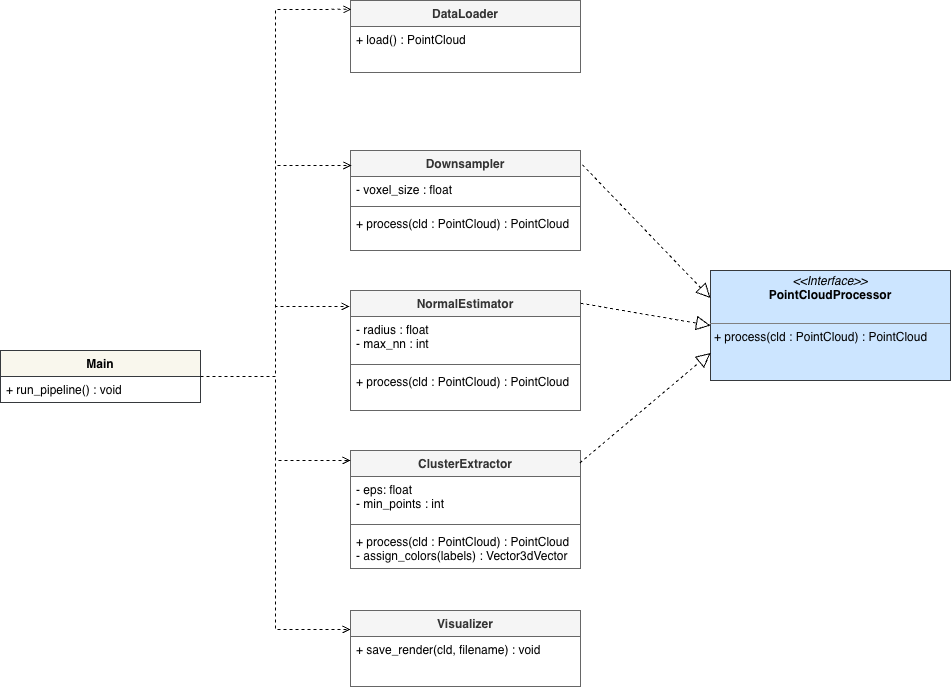

The diagram above was exported from draw.io. Its source (the exported page's mxGraphModel, read from the mxfile embedded in the PNG):
<mxGraphModel dx="1328" dy="784" grid="1" gridSize="10" guides="1" tooltips="1" connect="1" arrows="1" fold="1" page="1" pageScale="1" pageWidth="850" pageHeight="1100" math="0" shadow="0">
  <root>
    <mxCell id="0" />
    <mxCell id="1" parent="0" />
    <mxCell id="IxzUJAiVQf8hCXnzYYnk-2" edge="1" parent="1" source="pFj3j2mgBIOnOsSzuxRe-11" style="edgeStyle=orthogonalEdgeStyle;rounded=0;orthogonalLoop=1;jettySize=auto;html=1;entryX=0;entryY=0.25;entryDx=0;entryDy=0;endArrow=open;endFill=0;dashed=1;" target="pFj3j2mgBIOnOsSzuxRe-32">
      <mxGeometry relative="1" as="geometry" />
    </mxCell>
    <mxCell id="pFj3j2mgBIOnOsSzuxRe-11" parent="1" style="swimlane;fontStyle=1;align=center;verticalAlign=top;childLayout=stackLayout;horizontal=1;startSize=26;horizontalStack=0;resizeParent=1;resizeParentMax=0;resizeLast=0;collapsible=1;marginBottom=0;whiteSpace=wrap;html=1;fillColor=#f9f7ed;strokeColor=#36393d;" value="Main" vertex="1">
      <mxGeometry height="52" width="200" x="140" y="450" as="geometry" />
    </mxCell>
    <mxCell id="pFj3j2mgBIOnOsSzuxRe-14" parent="pFj3j2mgBIOnOsSzuxRe-11" style="text;strokeColor=none;fillColor=none;align=left;verticalAlign=top;spacingLeft=4;spacingRight=4;overflow=hidden;rotatable=0;points=[[0,0.5],[1,0.5]];portConstraint=eastwest;whiteSpace=wrap;html=1;" value="+ run_pipeline() : void" vertex="1">
      <mxGeometry height="26" width="200" y="26" as="geometry" />
    </mxCell>
    <mxCell id="pFj3j2mgBIOnOsSzuxRe-15" parent="1" style="verticalAlign=top;align=left;overflow=fill;html=1;whiteSpace=wrap;fillColor=#cce5ff;strokeColor=#36393d;" value="&lt;p style=&quot;margin:0px;margin-top:4px;text-align:center;&quot;&gt;&lt;i&gt;&amp;lt;&amp;lt;Interface&amp;gt;&amp;gt;&lt;/i&gt;&lt;br&gt;&lt;b&gt;PointCloudProcessor&lt;/b&gt;&lt;/p&gt;&lt;br&gt;&lt;hr size=&quot;1&quot; style=&quot;border-style:solid;&quot;&gt;&lt;p style=&quot;margin:0px;margin-left:4px;&quot;&gt;+ process(cld : PointCloud) : PointCloud&lt;/p&gt;" vertex="1">
      <mxGeometry height="110" width="240" x="850" y="370" as="geometry" />
    </mxCell>
    <mxCell id="pFj3j2mgBIOnOsSzuxRe-16" parent="1" style="swimlane;fontStyle=1;align=center;verticalAlign=top;childLayout=stackLayout;horizontal=1;startSize=26;horizontalStack=0;resizeParent=1;resizeParentMax=0;resizeLast=0;collapsible=1;marginBottom=0;whiteSpace=wrap;html=1;fillColor=#f5f5f5;strokeColor=#666666;fontColor=#333333;" value="DataLoader" vertex="1">
      <mxGeometry height="72" width="230" x="490" y="100" as="geometry" />
    </mxCell>
    <mxCell id="pFj3j2mgBIOnOsSzuxRe-19" parent="pFj3j2mgBIOnOsSzuxRe-16" style="text;align=left;verticalAlign=top;spacingLeft=4;spacingRight=4;overflow=hidden;rotatable=0;points=[[0,0.5],[1,0.5]];portConstraint=eastwest;whiteSpace=wrap;html=1;" value="+ load() : PointCloud" vertex="1">
      <mxGeometry height="46" width="230" y="26" as="geometry" />
    </mxCell>
    <mxCell id="pFj3j2mgBIOnOsSzuxRe-20" parent="1" style="swimlane;fontStyle=1;align=center;verticalAlign=top;childLayout=stackLayout;horizontal=1;startSize=26;horizontalStack=0;resizeParent=1;resizeParentMax=0;resizeLast=0;collapsible=1;marginBottom=0;whiteSpace=wrap;html=1;fillColor=#f5f5f5;fontColor=#333333;strokeColor=#666666;" value="Downsampler" vertex="1">
      <mxGeometry height="100" width="230" x="490" y="250" as="geometry" />
    </mxCell>
    <mxCell id="pFj3j2mgBIOnOsSzuxRe-21" parent="pFj3j2mgBIOnOsSzuxRe-20" style="text;strokeColor=none;fillColor=none;align=left;verticalAlign=top;spacingLeft=4;spacingRight=4;overflow=hidden;rotatable=0;points=[[0,0.5],[1,0.5]];portConstraint=eastwest;whiteSpace=wrap;html=1;" value="- voxel_size : float" vertex="1">
      <mxGeometry height="26" width="230" y="26" as="geometry" />
    </mxCell>
    <mxCell id="pFj3j2mgBIOnOsSzuxRe-22" parent="pFj3j2mgBIOnOsSzuxRe-20" style="line;strokeWidth=1;fillColor=none;align=left;verticalAlign=middle;spacingTop=-1;spacingLeft=3;spacingRight=3;rotatable=0;labelPosition=right;points=[];portConstraint=eastwest;strokeColor=inherit;" value="" vertex="1">
      <mxGeometry height="8" width="230" y="52" as="geometry" />
    </mxCell>
    <mxCell id="pFj3j2mgBIOnOsSzuxRe-23" parent="pFj3j2mgBIOnOsSzuxRe-20" style="text;strokeColor=none;fillColor=none;align=left;verticalAlign=top;spacingLeft=4;spacingRight=4;overflow=hidden;rotatable=0;points=[[0,0.5],[1,0.5]];portConstraint=eastwest;whiteSpace=wrap;html=1;" value="+ process(cld : PointCloud) : PointCloud" vertex="1">
      <mxGeometry height="40" width="230" y="60" as="geometry" />
    </mxCell>
    <mxCell id="pFj3j2mgBIOnOsSzuxRe-24" parent="1" style="swimlane;fontStyle=1;align=center;verticalAlign=top;childLayout=stackLayout;horizontal=1;startSize=26;horizontalStack=0;resizeParent=1;resizeParentMax=0;resizeLast=0;collapsible=1;marginBottom=0;whiteSpace=wrap;html=1;fillColor=#f5f5f5;fontColor=#333333;strokeColor=#666666;" value="NormalEstimator" vertex="1">
      <mxGeometry height="120" width="230" x="490" y="390" as="geometry" />
    </mxCell>
    <mxCell id="pFj3j2mgBIOnOsSzuxRe-25" parent="pFj3j2mgBIOnOsSzuxRe-24" style="text;strokeColor=none;fillColor=none;align=left;verticalAlign=top;spacingLeft=4;spacingRight=4;overflow=hidden;rotatable=0;points=[[0,0.5],[1,0.5]];portConstraint=eastwest;whiteSpace=wrap;html=1;" value="- radius : float&lt;br&gt;- max_nn : int" vertex="1">
      <mxGeometry height="44" width="230" y="26" as="geometry" />
    </mxCell>
    <mxCell id="pFj3j2mgBIOnOsSzuxRe-26" parent="pFj3j2mgBIOnOsSzuxRe-24" style="line;strokeWidth=1;fillColor=none;align=left;verticalAlign=middle;spacingTop=-1;spacingLeft=3;spacingRight=3;rotatable=0;labelPosition=right;points=[];portConstraint=eastwest;strokeColor=inherit;" value="" vertex="1">
      <mxGeometry height="8" width="230" y="70" as="geometry" />
    </mxCell>
    <mxCell id="pFj3j2mgBIOnOsSzuxRe-27" parent="pFj3j2mgBIOnOsSzuxRe-24" style="text;strokeColor=none;fillColor=none;align=left;verticalAlign=top;spacingLeft=4;spacingRight=4;overflow=hidden;rotatable=0;points=[[0,0.5],[1,0.5]];portConstraint=eastwest;whiteSpace=wrap;html=1;" value="+ process(cld : PointCloud) : PointCloud" vertex="1">
      <mxGeometry height="42" width="230" y="78" as="geometry" />
    </mxCell>
    <mxCell id="pFj3j2mgBIOnOsSzuxRe-28" parent="1" style="swimlane;fontStyle=1;align=center;verticalAlign=top;childLayout=stackLayout;horizontal=1;startSize=26;horizontalStack=0;resizeParent=1;resizeParentMax=0;resizeLast=0;collapsible=1;marginBottom=0;whiteSpace=wrap;html=1;fillColor=#f5f5f5;fontColor=#333333;strokeColor=#666666;" value="ClusterExtractor" vertex="1">
      <mxGeometry height="118" width="230" x="490" y="550" as="geometry" />
    </mxCell>
    <mxCell id="pFj3j2mgBIOnOsSzuxRe-29" parent="pFj3j2mgBIOnOsSzuxRe-28" style="text;strokeColor=none;fillColor=none;align=left;verticalAlign=top;spacingLeft=4;spacingRight=4;overflow=hidden;rotatable=0;points=[[0,0.5],[1,0.5]];portConstraint=eastwest;whiteSpace=wrap;html=1;" value="- eps: float&lt;br&gt;- min_points : int" vertex="1">
      <mxGeometry height="44" width="230" y="26" as="geometry" />
    </mxCell>
    <mxCell id="pFj3j2mgBIOnOsSzuxRe-30" parent="pFj3j2mgBIOnOsSzuxRe-28" style="line;strokeWidth=1;fillColor=none;align=left;verticalAlign=middle;spacingTop=-1;spacingLeft=3;spacingRight=3;rotatable=0;labelPosition=right;points=[];portConstraint=eastwest;strokeColor=inherit;" value="" vertex="1">
      <mxGeometry height="8" width="230" y="70" as="geometry" />
    </mxCell>
    <mxCell id="pFj3j2mgBIOnOsSzuxRe-31" parent="pFj3j2mgBIOnOsSzuxRe-28" style="text;strokeColor=none;fillColor=none;align=left;verticalAlign=top;spacingLeft=4;spacingRight=4;overflow=hidden;rotatable=0;points=[[0,0.5],[1,0.5]];portConstraint=eastwest;whiteSpace=wrap;html=1;" value="+ process(cld : PointCloud) : PointCloud&lt;div&gt;- assign_colors(labels) : Vector3dVector&lt;/div&gt;" vertex="1">
      <mxGeometry height="40" width="230" y="78" as="geometry" />
    </mxCell>
    <mxCell id="pFj3j2mgBIOnOsSzuxRe-32" parent="1" style="swimlane;fontStyle=1;align=center;verticalAlign=top;childLayout=stackLayout;horizontal=1;startSize=26;horizontalStack=0;resizeParent=1;resizeParentMax=0;resizeLast=0;collapsible=1;marginBottom=0;whiteSpace=wrap;html=1;fillColor=#f5f5f5;fontColor=#333333;strokeColor=#666666;" value="Visualizer" vertex="1">
      <mxGeometry height="76" width="230" x="490" y="710" as="geometry" />
    </mxCell>
    <mxCell id="pFj3j2mgBIOnOsSzuxRe-35" parent="pFj3j2mgBIOnOsSzuxRe-32" style="text;align=left;verticalAlign=top;spacingLeft=4;spacingRight=4;overflow=hidden;rotatable=0;points=[[0,0.5],[1,0.5]];portConstraint=eastwest;whiteSpace=wrap;html=1;" value="+ save_render(cld, filename) : void" vertex="1">
      <mxGeometry height="50" width="230" y="26" as="geometry" />
    </mxCell>
    <mxCell id="pFj3j2mgBIOnOsSzuxRe-38" edge="1" parent="1" source="pFj3j2mgBIOnOsSzuxRe-11" style="edgeStyle=orthogonalEdgeStyle;rounded=0;orthogonalLoop=1;jettySize=auto;html=1;exitX=1;exitY=0.5;exitDx=0;exitDy=0;entryX=0.004;entryY=0.15;entryDx=0;entryDy=0;entryPerimeter=0;endArrow=open;endFill=0;dashed=1;" target="pFj3j2mgBIOnOsSzuxRe-20">
      <mxGeometry relative="1" as="geometry" />
    </mxCell>
    <mxCell id="pFj3j2mgBIOnOsSzuxRe-39" edge="1" parent="1" source="pFj3j2mgBIOnOsSzuxRe-11" style="edgeStyle=orthogonalEdgeStyle;rounded=0;orthogonalLoop=1;jettySize=auto;html=1;entryX=0.004;entryY=0.123;entryDx=0;entryDy=0;entryPerimeter=0;dashed=1;endArrow=open;endFill=0;" target="pFj3j2mgBIOnOsSzuxRe-16">
      <mxGeometry relative="1" as="geometry" />
    </mxCell>
    <mxCell id="pFj3j2mgBIOnOsSzuxRe-41" edge="1" parent="1" source="pFj3j2mgBIOnOsSzuxRe-11" style="edgeStyle=orthogonalEdgeStyle;rounded=0;orthogonalLoop=1;jettySize=auto;html=1;entryX=-0.004;entryY=0.133;entryDx=0;entryDy=0;entryPerimeter=0;endArrow=open;endFill=0;dashed=1;" target="pFj3j2mgBIOnOsSzuxRe-24">
      <mxGeometry relative="1" as="geometry" />
    </mxCell>
    <mxCell id="pFj3j2mgBIOnOsSzuxRe-42" edge="1" parent="1" source="pFj3j2mgBIOnOsSzuxRe-11" style="edgeStyle=orthogonalEdgeStyle;rounded=0;orthogonalLoop=1;jettySize=auto;html=1;entryX=0;entryY=0.085;entryDx=0;entryDy=0;entryPerimeter=0;endArrow=open;endFill=0;dashed=1;" target="pFj3j2mgBIOnOsSzuxRe-28">
      <mxGeometry relative="1" as="geometry" />
    </mxCell>
    <mxCell id="IxzUJAiVQf8hCXnzYYnk-4" edge="1" parent="1" source="pFj3j2mgBIOnOsSzuxRe-24" style="endArrow=block;dashed=1;endFill=0;endSize=12;html=1;rounded=0;exitX=1;exitY=0.106;exitDx=0;exitDy=0;exitPerimeter=0;entryX=0;entryY=0.5;entryDx=0;entryDy=0;" target="pFj3j2mgBIOnOsSzuxRe-15" value="">
      <mxGeometry relative="1" width="160" as="geometry">
        <mxPoint x="790" y="440" as="sourcePoint" />
        <mxPoint x="950" y="440" as="targetPoint" />
      </mxGeometry>
    </mxCell>
    <mxCell id="IxzUJAiVQf8hCXnzYYnk-5" edge="1" parent="1" source="pFj3j2mgBIOnOsSzuxRe-28" style="endArrow=block;dashed=1;endFill=0;endSize=12;html=1;rounded=0;exitX=0.997;exitY=0.106;exitDx=0;exitDy=0;exitPerimeter=0;entryX=0;entryY=0.75;entryDx=0;entryDy=0;" target="pFj3j2mgBIOnOsSzuxRe-15" value="">
      <mxGeometry relative="1" width="160" as="geometry">
        <mxPoint x="730" y="530" as="sourcePoint" />
        <mxPoint x="890" y="530" as="targetPoint" />
      </mxGeometry>
    </mxCell>
    <mxCell id="IxzUJAiVQf8hCXnzYYnk-6" edge="1" parent="1" source="pFj3j2mgBIOnOsSzuxRe-20" style="endArrow=block;dashed=1;endFill=0;endSize=12;html=1;rounded=0;exitX=1.008;exitY=0.142;exitDx=0;exitDy=0;exitPerimeter=0;entryX=0;entryY=0.25;entryDx=0;entryDy=0;" target="pFj3j2mgBIOnOsSzuxRe-15" value="">
      <mxGeometry relative="1" width="160" as="geometry">
        <mxPoint x="730" y="530" as="sourcePoint" />
        <mxPoint x="890" y="530" as="targetPoint" />
      </mxGeometry>
    </mxCell>
  </root>
</mxGraphModel>